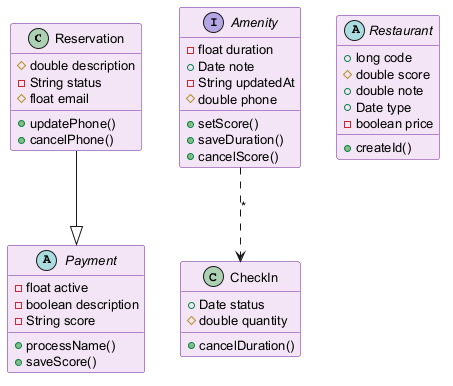

The diagram above was rendered by PlantUML. Its source (embedded in the PNG):
@startuml
skinparam backgroundColor #FFFFFF
skinparam classBackgroundColor #F3E5F5
skinparam classBorderColor #6A1B9A
skinparam defaultFontSize 13
class Reservation {
  #double description
  -String status
  #float email
  +updatePhone()
  +cancelPhone()
}
interface Amenity {
  -float duration
  +Date note
  -String updatedAt
  #double phone
  +setScore()
  +saveDuration()
  +cancelScore()
}
class CheckIn {
  +Date status
  #double quantity
  +cancelDuration()
}
abstract class Payment {
  -float active
  -boolean description
  -String score
  +processName()
  +saveScore()
}
abstract class Restaurant {
  +long code
  #double score
  +double note
  +Date type
  -boolean price
  +createId()
}
Reservation --|> Payment
Amenity ..> CheckIn : "*"
@enduml